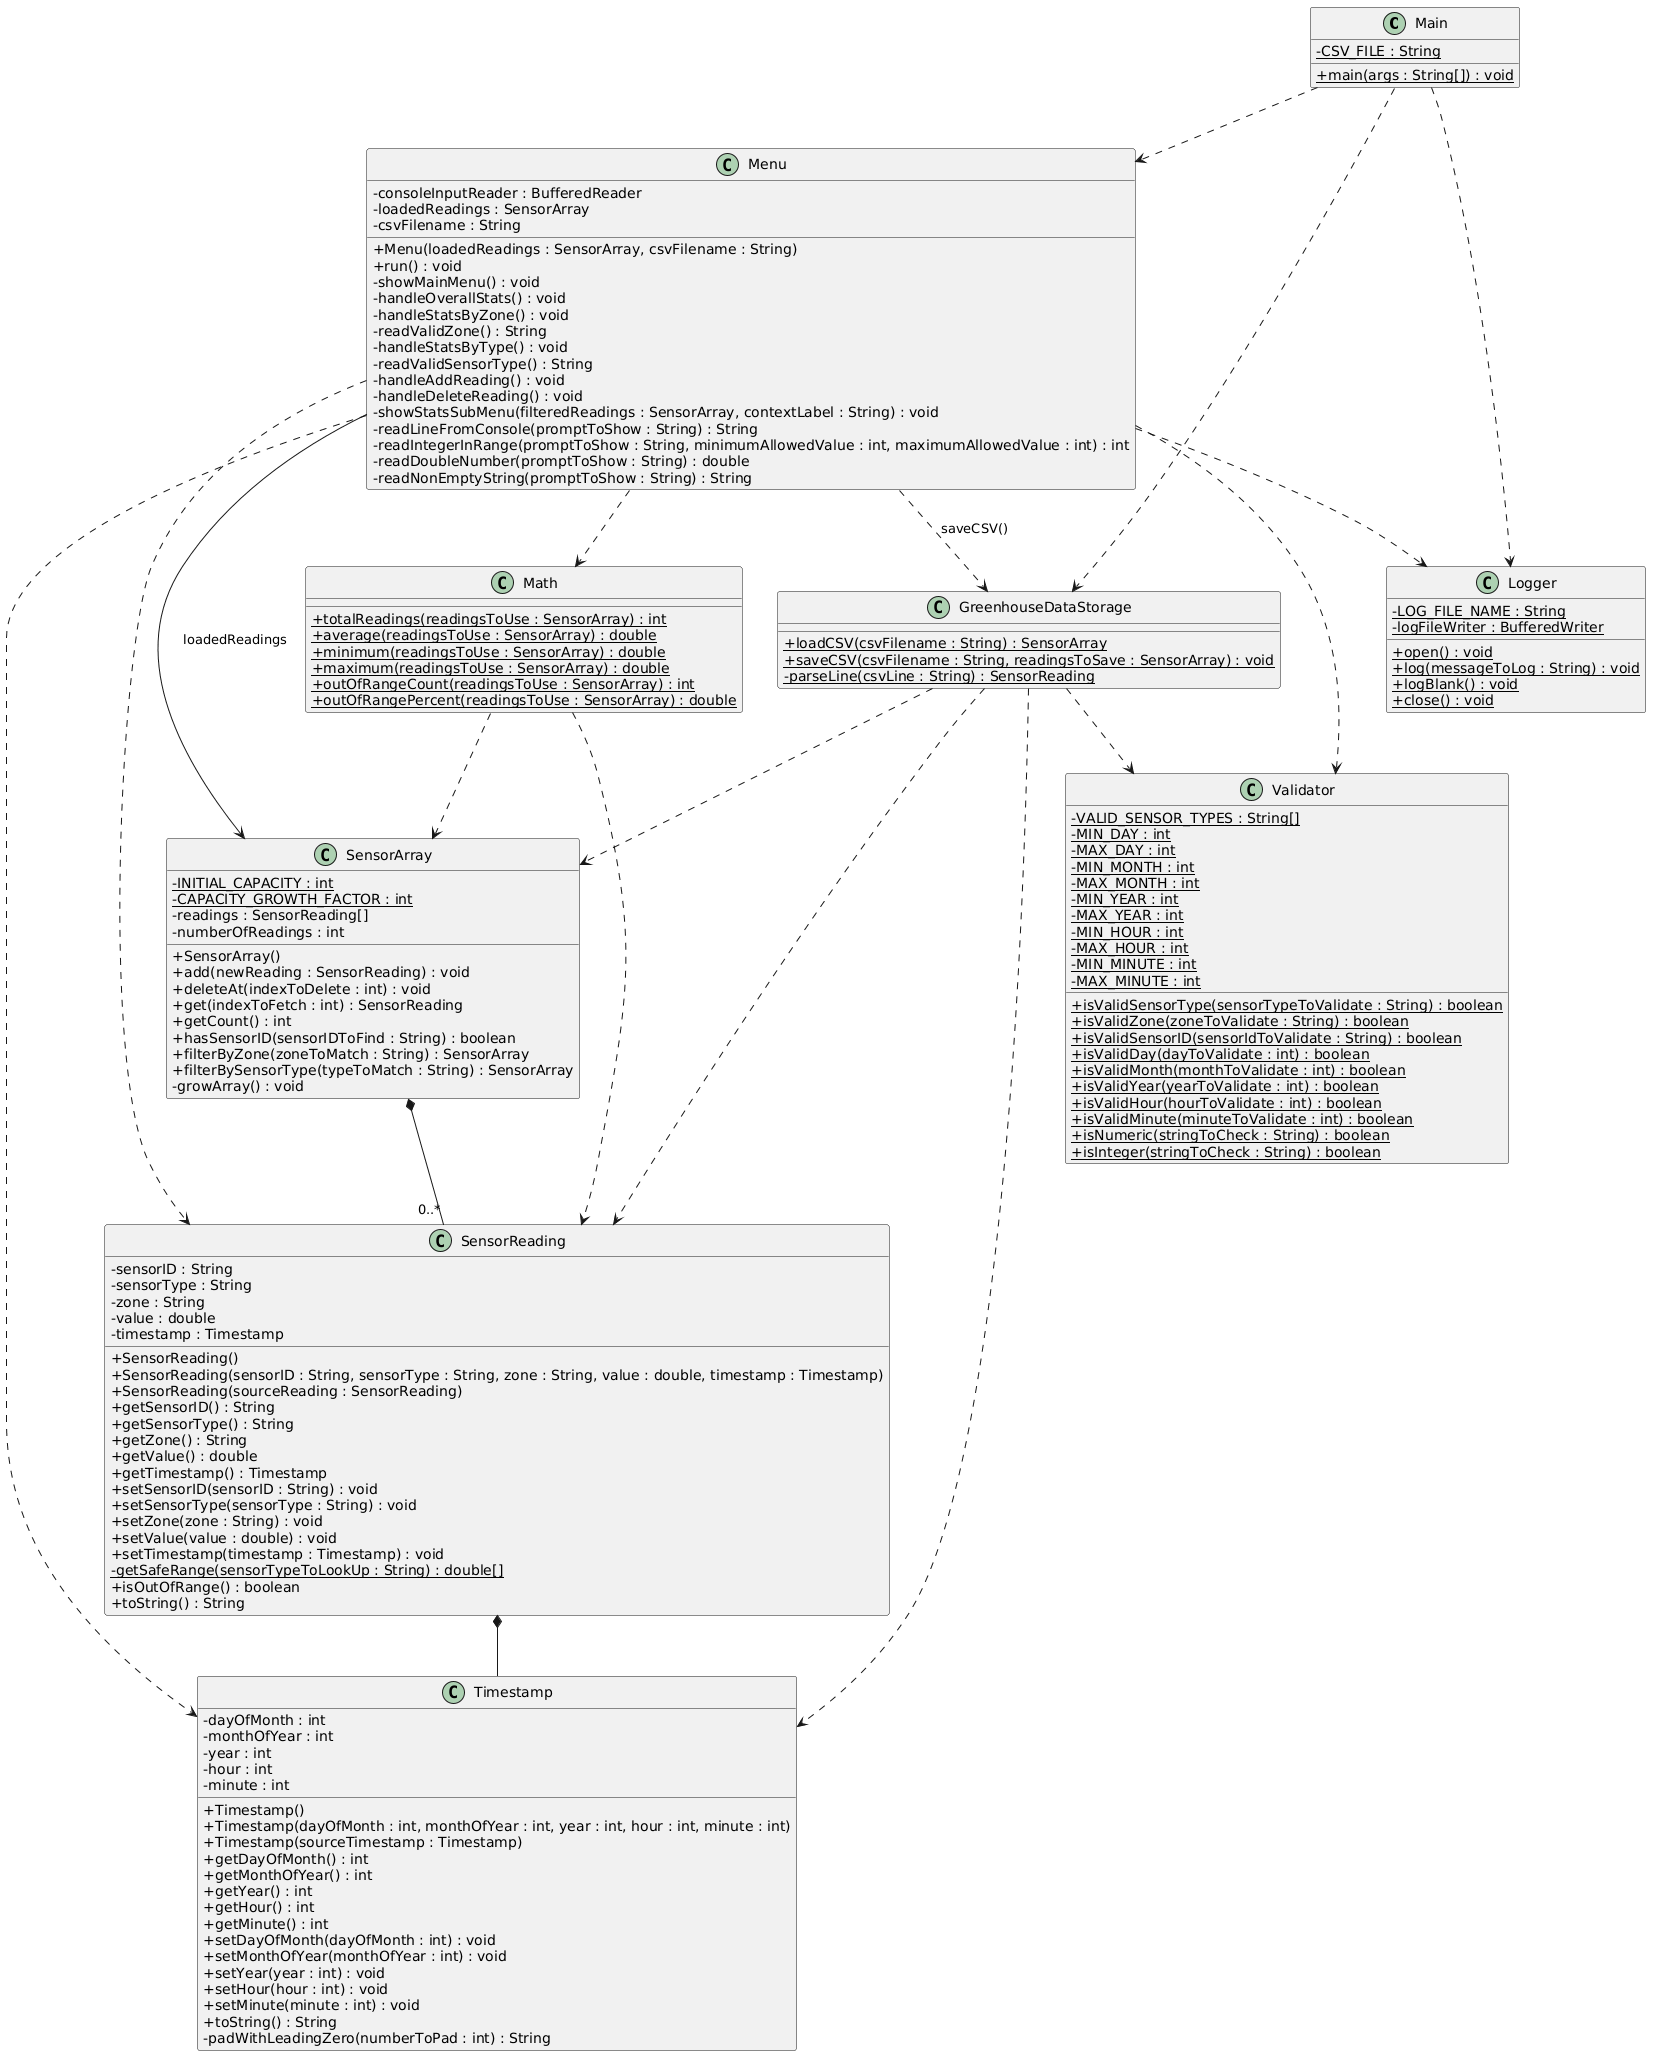

The diagram above was rendered by PlantUML. Its source (embedded in the PNG):
@startuml
skinparam classAttributeIconSize 0

class Main {
  - {static} CSV_FILE : String
  + {static} main(args : String[]) : void
}

class Menu {
  - consoleInputReader : BufferedReader
  - loadedReadings : SensorArray
  - csvFilename : String

  + Menu(loadedReadings : SensorArray, csvFilename : String)
  + run() : void
  - showMainMenu() : void
  - handleOverallStats() : void
  - handleStatsByZone() : void
  - readValidZone() : String
  - handleStatsByType() : void
  - readValidSensorType() : String
  - handleAddReading() : void
  - handleDeleteReading() : void
  - showStatsSubMenu(filteredReadings : SensorArray, contextLabel : String) : void
  - readLineFromConsole(promptToShow : String) : String
  - readIntegerInRange(promptToShow : String, minimumAllowedValue : int, maximumAllowedValue : int) : int
  - readDoubleNumber(promptToShow : String) : double
  - readNonEmptyString(promptToShow : String) : String
}

class GreenhouseDataStorage {
  + {static} loadCSV(csvFilename : String) : SensorArray
  + {static} saveCSV(csvFilename : String, readingsToSave : SensorArray) : void
  - {static} parseLine(csvLine : String) : SensorReading
}

class SensorArray {
  - {static} INITIAL_CAPACITY : int
  - {static} CAPACITY_GROWTH_FACTOR : int
  - readings : SensorReading[]
  - numberOfReadings : int

  + SensorArray()
  + add(newReading : SensorReading) : void
  + deleteAt(indexToDelete : int) : void
  + get(indexToFetch : int) : SensorReading
  + getCount() : int
  + hasSensorID(sensorIDToFind : String) : boolean
  + filterByZone(zoneToMatch : String) : SensorArray
  + filterBySensorType(typeToMatch : String) : SensorArray
  - growArray() : void
}

class SensorReading {
  - sensorID : String
  - sensorType : String
  - zone : String
  - value : double
  - timestamp : Timestamp

  + SensorReading()
  + SensorReading(sensorID : String, sensorType : String, zone : String, value : double, timestamp : Timestamp)
  + SensorReading(sourceReading : SensorReading)
  + getSensorID() : String
  + getSensorType() : String
  + getZone() : String
  + getValue() : double
  + getTimestamp() : Timestamp
  + setSensorID(sensorID : String) : void
  + setSensorType(sensorType : String) : void
  + setZone(zone : String) : void
  + setValue(value : double) : void
  + setTimestamp(timestamp : Timestamp) : void
  - {static} getSafeRange(sensorTypeToLookUp : String) : double[]
  + isOutOfRange() : boolean
  + toString() : String
}

class Timestamp {
  - dayOfMonth : int
  - monthOfYear : int
  - year : int
  - hour : int
  - minute : int

  + Timestamp()
  + Timestamp(dayOfMonth : int, monthOfYear : int, year : int, hour : int, minute : int)
  + Timestamp(sourceTimestamp : Timestamp)
  + getDayOfMonth() : int
  + getMonthOfYear() : int
  + getYear() : int
  + getHour() : int
  + getMinute() : int
  + setDayOfMonth(dayOfMonth : int) : void
  + setMonthOfYear(monthOfYear : int) : void
  + setYear(year : int) : void
  + setHour(hour : int) : void
  + setMinute(minute : int) : void
  + toString() : String
  - padWithLeadingZero(numberToPad : int) : String
}

class Math {
  + {static} totalReadings(readingsToUse : SensorArray) : int
  + {static} average(readingsToUse : SensorArray) : double
  + {static} minimum(readingsToUse : SensorArray) : double
  + {static} maximum(readingsToUse : SensorArray) : double
  + {static} outOfRangeCount(readingsToUse : SensorArray) : int
  + {static} outOfRangePercent(readingsToUse : SensorArray) : double
}

class Validator {
  - {static} VALID_SENSOR_TYPES : String[]
  - {static} MIN_DAY : int
  - {static} MAX_DAY : int
  - {static} MIN_MONTH : int
  - {static} MAX_MONTH : int
  - {static} MIN_YEAR : int
  - {static} MAX_YEAR : int
  - {static} MIN_HOUR : int
  - {static} MAX_HOUR : int
  - {static} MIN_MINUTE : int
  - {static} MAX_MINUTE : int

  + {static} isValidSensorType(sensorTypeToValidate : String) : boolean
  + {static} isValidZone(zoneToValidate : String) : boolean
  + {static} isValidSensorID(sensorIdToValidate : String) : boolean
  + {static} isValidDay(dayToValidate : int) : boolean
  + {static} isValidMonth(monthToValidate : int) : boolean
  + {static} isValidYear(yearToValidate : int) : boolean
  + {static} isValidHour(hourToValidate : int) : boolean
  + {static} isValidMinute(minuteToValidate : int) : boolean
  + {static} isNumeric(stringToCheck : String) : boolean
  + {static} isInteger(stringToCheck : String) : boolean
}

class Logger {
  - {static} LOG_FILE_NAME : String
  - {static} logFileWriter : BufferedWriter

  + {static} open() : void
  + {static} log(messageToLog : String) : void
  + {static} logBlank() : void
  + {static} close() : void
}

Main ..> Logger
Main ..> GreenhouseDataStorage
Main ..> Menu

Menu --> SensorArray : loadedReadings
Menu ..> Logger
Menu ..> GreenhouseDataStorage : saveCSV()
Menu ..> Math
Menu ..> SensorReading
Menu ..> Timestamp
Menu ..> Validator

GreenhouseDataStorage ..> SensorArray
GreenhouseDataStorage ..> SensorReading
GreenhouseDataStorage ..> Timestamp
GreenhouseDataStorage ..> Validator

SensorArray *-- "0..*" SensorReading
SensorReading *-- Timestamp

Math ..> SensorArray
Math ..> SensorReading
@enduml